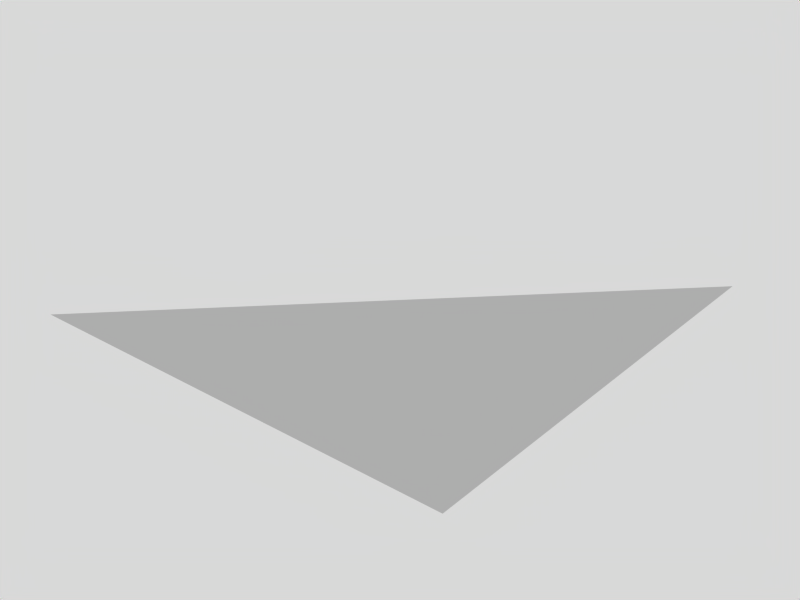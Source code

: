 # Source: platform_Slant_TopLeft.blend  (saved by Blender 2.62.0; exported with 4.5.12 LTS)
import bpy
from mathutils import Matrix  # noqa: F401  (used for matrix-valued properties, if any)

bpy.ops.wm.read_factory_settings(use_empty=True)
scene = bpy.context.scene
scene.name = 'Scene'

# ---- collections
col_collection_1 = bpy.data.collections.new('Collection 1'); scene.collection.children.link(col_collection_1)

# ---- materials (node trees are filled in below, after node groups)
mat_material = bpy.data.materials.new('Material')
mat_material.alpha_threshold = 0.0
mat_material.roughness = 0.5
mat_material.line_color = (0.0, 0.0, 0.0, 1.0)

# ---- material node trees

# ---- world
world_world = bpy.data.worlds.new('World'); scene.world = world_world
world_world.color = (0.85, 0.85, 0.85)
world_world.use_sun_shadow = False
world_world.sun_shadow_jitter_overblur = 0.0
world_world.cycles.sampling_method = 'MANUAL'
world_world.cycles.sample_map_resolution = 256

# ---- meshes
me_plane = bpy.data.meshes.new('Plane')
me_plane.from_pydata([(-0.4035, -0.2018, 0.0), (-0.2018, -0.2018, 0.0), (-4.47e-08, -0.2018, 0.0), (0.2018, -0.2018, 0.0), (0.2018, 0.4035, 0.0), (-0.2018, 2.98e-08, 0.0), (1.49e-08, 0.2018, 0.0), (5.215e-09, -9.686e-09, 0.0), (0.2018, 0.2018, 0.0), (0.2018, -2.98e-08, 0.0)], [], [(0, 1, 5), (1, 2, 7), (1, 7, 5), (2, 3, 9), (2, 9, 7), (4, 6, 8), (5, 7, 6), (6, 7, 8), (7, 9, 8)])
me_plane.polygons.foreach_set('use_smooth', [True] * 9)
_uv = me_plane.uv_layers.new(name='UVMap')
_uv.uv.foreach_set('vector', [0.2062, 0.0176, 0.1915, 0.04246, 0.1749, 0.02046, 0.1915, 0.04246, 0.1768, 0.06733, 0.1603, 0.04533, 0.1915, 0.04246, 0.1603, 0.04533, 0.1749, 0.02046, 0.1768, 0.06733, 0.1622, 0.0922, 0.1456, 0.0702, 0.1768, 0.06733, 0.1456, 0.0702, 0.1603, 0.04533, 0.1124, 0.02619, 0.1437, 0.02332, 0.129, 0.04819, 0.1749, 0.02046, 0.1603, 0.04533, 0.1437, 0.02332, 0.1437, 0.02332, 0.1603, 0.04533, 0.129, 0.04819, 0.1603, 0.04533, 0.1456, 0.0702, 0.129, 0.04819])
me_plane.materials.append(mat_material)
me_plane.use_remesh_preserve_volume = False
me_plane.use_remesh_preserve_attributes = False
me_plane.use_mirror_vertex_groups = False
me_plane.update()

# ---- objects
ob_plane = bpy.data.objects.new('Plane', me_plane)

# ---- transforms, parenting, visibility, modifiers, constraints
ob_plane.location = (0.0, 0.0, 2e-07)
ob_plane.lineart.crease_threshold = 0.0

# ---- collection membership
col_collection_1.objects.link(ob_plane)

# ---- scene / render settings (as saved in the file)
scene.frame_start = 1; scene.frame_end = 74; scene.frame_set(76)
scene.render.engine = 'BLENDER_EEVEE_NEXT'
scene.render.image_settings.file_format = 'JPEG'
scene.render.image_settings.color_mode = 'RGB'
scene.render.image_settings.compression = 90
scene.render.resolution_x = 800
scene.render.resolution_y = 600
scene.render.pixel_aspect_x = 100.0
scene.render.pixel_aspect_y = 100.0
scene.render.fps = 25
scene.render.dither_intensity = 0.0
scene.render.use_compositing = False
scene.render.use_sequencer = False
scene.render.bake_margin = 2
scene.render.bake_bias = 0.0
scene.render.use_stamp_time = False
scene.render.use_stamp_date = False
scene.render.use_stamp_frame = False
scene.render.use_stamp_camera = False
scene.render.use_stamp_scene = False
scene.render.use_stamp_filename = False
scene.render.use_stamp_render_time = False
scene.render.stamp_font_size = 0
scene.cycles.use_denoising = False
scene.cycles.samples = 10
scene.cycles.sampling_pattern = 'TABULATED_SOBOL'
scene.cycles.light_sampling_threshold = 0.0
scene.cycles.use_adaptive_sampling = False
scene.cycles.use_light_tree = False
scene.cycles.blur_glossy = 0.0
scene.cycles.volume_bounces = 1
scene.cycles.pixel_filter_type = 'GAUSSIAN'
scene.cycles.sample_clamp_indirect = 0.0
scene.view_settings.view_transform = 'Raw'
bpy.context.view_layer.update()

# ---- added for rendering (the .blend has no active camera): camera
cam_auto = bpy.data.cameras.new('AutoCamera')
cam_auto.lens = 50.0
cam_auto.sensor_width = 36.0
cam_auto.clip_end = 1000.0
ob_auto_camera = bpy.data.objects.new('AutoCamera', cam_auto)
scene.collection.objects.link(ob_auto_camera)
ob_auto_camera.location = (0.691094, -0.849489, 0.633578)
ob_auto_camera.rotation_euler = (1.09748, -7.21219e-08, 0.694738)
scene.camera = ob_auto_camera
bpy.context.view_layer.update()
